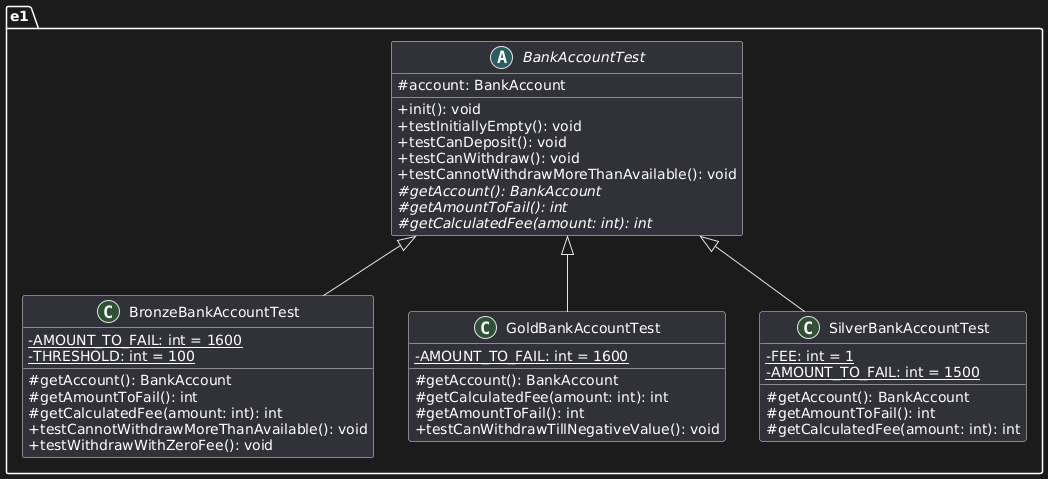

The diagram above was rendered by PlantUML. Its source (embedded in the PNG):
@startuml
skinparam classAttributeIconSize 0


package e1 {
    
    abstract class BankAccountTest {
        # account: BankAccount
        + init(): void
        + testInitiallyEmpty(): void
        + testCanDeposit(): void
        + testCanWithdraw(): void
        + testCannotWithdrawMoreThanAvailable(): void
        {abstract} # getAccount(): BankAccount
        {abstract} # getAmountToFail(): int
        {abstract} # getCalculatedFee(amount: int): int
    }

    class BronzeBankAccountTest {
        - {static} AMOUNT_TO_FAIL: int = 1600
        - {static} THRESHOLD: int = 100
        # getAccount(): BankAccount
        # getAmountToFail(): int
        # getCalculatedFee(amount: int): int
        + testCannotWithdrawMoreThanAvailable(): void
        + testWithdrawWithZeroFee(): void
    }

    class GoldBankAccountTest {
        - {static} AMOUNT_TO_FAIL: int = 1600
        # getAccount(): BankAccount
        # getCalculatedFee(amount: int): int
        # getAmountToFail(): int
        + testCanWithdrawTillNegativeValue(): void
    }

    class SilverBankAccountTest {
        - {static} FEE: int = 1
        - {static} AMOUNT_TO_FAIL: int = 1500
        # getAccount(): BankAccount
        # getAmountToFail(): int
        # getCalculatedFee(amount: int): int
    }

    ' Relazioni di ereditarietà tra i test
    BankAccountTest <|-- BronzeBankAccountTest
    BankAccountTest <|-- GoldBankAccountTest
    BankAccountTest <|-- SilverBankAccountTest
    
 
}
@enduml